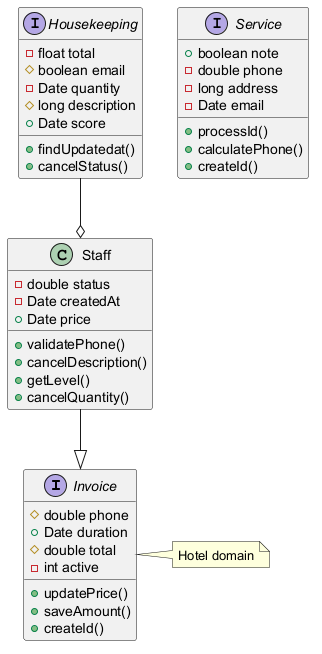

The diagram above was rendered by PlantUML. Its source (embedded in the PNG):
@startuml

interface Invoice {
  #double phone
  +Date duration
  #double total
  -int active
  +updatePrice()
  +saveAmount()
  +createId()
}
interface Service {
  +boolean note
  -double phone
  -long address
  -Date email
  +processId()
  +calculatePhone()
  +createId()
}
class Staff {
  -double status
  -Date createdAt
  +Date price
  +validatePhone()
  +cancelDescription()
  +getLevel()
  +cancelQuantity()
}
interface Housekeeping {
  -float total
  #boolean email
  -Date quantity
  #long description
  +Date score
  +findUpdatedat()
  +cancelStatus()
}
Housekeeping --o Staff
Staff --|> Invoice
note right of Invoice : Hotel domain
@enduml